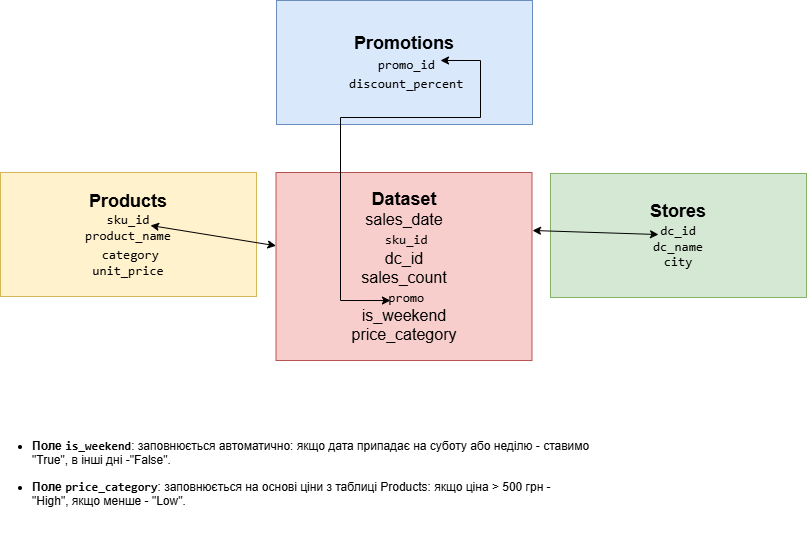

The diagram above was exported from draw.io. Its source (the exported page's mxGraphModel, read from the mxfile embedded in the PNG):
<mxGraphModel dx="1338" dy="772" grid="1" gridSize="10" guides="1" tooltips="1" connect="1" arrows="1" fold="1" page="1" pageScale="1" pageWidth="827" pageHeight="1169" math="0" shadow="0">
  <root>
    <mxCell id="0" />
    <mxCell id="1" parent="0" />
    <mxCell id="EMc8DSZa6Hkhtnwg0rhm-2" parent="1" style="rounded=0;whiteSpace=wrap;html=1;fillColor=#f8cecc;strokeColor=#b85450;" value="&lt;font style=&quot;font-size: 18px;&quot; face=&quot;Helvetica&quot;&gt;&lt;b data-path-to-node=&quot;3,0,0&quot; data-index-in-node=&quot;31&quot; style=&quot;&quot;&gt;Dataset&lt;/b&gt;&lt;/font&gt;&lt;div&gt;&lt;code data-path-to-node=&quot;3,0,0&quot; data-index-in-node=&quot;56&quot;&gt;&lt;font size=&quot;3&quot; face=&quot;Helvetica&quot;&gt;sales_date&lt;/font&gt;&lt;/code&gt;&lt;/div&gt;&lt;div&gt;&lt;font size=&quot;3&quot; face=&quot;Helvetica&quot;&gt;&amp;nbsp;&lt;code data-path-to-node=&quot;3,0,0&quot; data-index-in-node=&quot;68&quot;&gt;sku_id&lt;/code&gt;&lt;/font&gt;&lt;/div&gt;&lt;div&gt;&lt;code data-path-to-node=&quot;3,0,0&quot; data-index-in-node=&quot;76&quot;&gt;&lt;font size=&quot;3&quot; face=&quot;Helvetica&quot;&gt;dc_id&lt;/font&gt;&lt;/code&gt;&lt;/div&gt;&lt;div&gt;&lt;code data-path-to-node=&quot;3,0,0&quot; data-index-in-node=&quot;83&quot;&gt;&lt;font size=&quot;3&quot; face=&quot;Helvetica&quot;&gt;sales_count&lt;/font&gt;&lt;/code&gt;&lt;/div&gt;&lt;div&gt;&lt;font size=&quot;3&quot; face=&quot;Helvetica&quot;&gt;&amp;nbsp;&lt;code data-path-to-node=&quot;3,0,0&quot; data-index-in-node=&quot;96&quot;&gt;promo&lt;/code&gt;&lt;/font&gt;&lt;/div&gt;&lt;div&gt;&lt;span style=&quot;background-color: transparent; color: light-dark(rgb(0, 0, 0), rgb(255, 255, 255));&quot;&gt;&lt;font face=&quot;Helvetica&quot; size=&quot;3&quot;&gt;is_weekend&lt;/font&gt;&lt;/span&gt;&lt;/div&gt;&lt;div&gt;&lt;span style=&quot;background-color: transparent; color: light-dark(rgb(0, 0, 0), rgb(255, 255, 255));&quot;&gt;&lt;font face=&quot;Helvetica&quot; size=&quot;3&quot;&gt;price_category&lt;/font&gt;&lt;/span&gt;&lt;/div&gt;" vertex="1">
      <mxGeometry height="188" width="256" x="285.5" y="522" as="geometry" />
    </mxCell>
    <mxCell id="EMc8DSZa6Hkhtnwg0rhm-3" parent="1" style="rounded=0;whiteSpace=wrap;html=1;fillColor=#fff2cc;strokeColor=#d6b656;" value="&lt;b data-path-to-node=&quot;3,1,0&quot; data-index-in-node=&quot;19&quot;&gt;&lt;font style=&quot;font-size: 18px;&quot;&gt;Products&lt;/font&gt;&lt;/b&gt;&lt;div&gt;&lt;code data-path-to-node=&quot;3,1,0&quot; data-index-in-node=&quot;35&quot;&gt;&lt;font size=&quot;3&quot;&gt;sku_id&lt;/font&gt;&lt;/code&gt;&lt;/div&gt;&lt;div&gt;&lt;code data-path-to-node=&quot;3,1,0&quot; data-index-in-node=&quot;43&quot;&gt;&lt;font size=&quot;3&quot;&gt;product_name&lt;/font&gt;&lt;/code&gt;&lt;/div&gt;&lt;div&gt;&lt;font size=&quot;3&quot;&gt;&amp;nbsp;&lt;code data-path-to-node=&quot;3,1,0&quot; data-index-in-node=&quot;57&quot;&gt;category&lt;/code&gt;&lt;/font&gt;&lt;/div&gt;&lt;div&gt;&lt;code data-path-to-node=&quot;3,1,0&quot; data-index-in-node=&quot;67&quot;&gt;&lt;font size=&quot;3&quot;&gt;unit_price&lt;/font&gt;&lt;/code&gt;&lt;/div&gt;" vertex="1">
      <mxGeometry height="124" width="256" x="10" y="522" as="geometry" />
    </mxCell>
    <mxCell id="EMc8DSZa6Hkhtnwg0rhm-4" parent="1" style="rounded=0;whiteSpace=wrap;html=1;fillColor=#d5e8d4;strokeColor=#82b366;" value="&lt;b data-path-to-node=&quot;3,2,0&quot; data-index-in-node=&quot;20&quot;&gt;&lt;font style=&quot;font-size: 18px;&quot;&gt;Stores&lt;/font&gt;&lt;/b&gt;&lt;div&gt;&lt;code data-path-to-node=&quot;3,2,0&quot; data-index-in-node=&quot;34&quot;&gt;&lt;font size=&quot;3&quot;&gt;dc_id&lt;/font&gt;&lt;/code&gt;&lt;/div&gt;&lt;div&gt;&lt;code data-path-to-node=&quot;3,2,0&quot; data-index-in-node=&quot;41&quot;&gt;&lt;font size=&quot;3&quot;&gt;dc_name&lt;/font&gt;&lt;/code&gt;&lt;/div&gt;&lt;div&gt;&lt;code data-path-to-node=&quot;3,2,0&quot; data-index-in-node=&quot;50&quot;&gt;&lt;font size=&quot;3&quot;&gt;city&lt;/font&gt;&lt;/code&gt;&lt;/div&gt;" vertex="1">
      <mxGeometry height="124" width="256" x="560" y="523" as="geometry" />
    </mxCell>
    <mxCell id="EMc8DSZa6Hkhtnwg0rhm-12" parent="1" style="rounded=0;whiteSpace=wrap;html=1;fillColor=#dae8fc;strokeColor=#6c8ebf;" value="&lt;b data-path-to-node=&quot;3,3,0&quot; data-index-in-node=&quot;20&quot;&gt;&lt;font style=&quot;font-size: 18px;&quot;&gt;Promotions&lt;/font&gt;&lt;/b&gt;&lt;div&gt;&lt;font size=&quot;3&quot;&gt;&amp;nbsp;&lt;code data-path-to-node=&quot;3,3,0&quot; data-index-in-node=&quot;38&quot;&gt;promo_id&lt;/code&gt;&lt;/font&gt;&lt;/div&gt;&lt;div&gt;&lt;font size=&quot;3&quot;&gt;&amp;nbsp;&lt;code data-path-to-node=&quot;3,3,0&quot; data-index-in-node=&quot;48&quot;&gt;discount_percent&lt;/code&gt;&lt;/font&gt;&lt;/div&gt;" vertex="1">
      <mxGeometry height="124" width="256" x="286" y="350" as="geometry" />
    </mxCell>
    <mxCell id="EMc8DSZa6Hkhtnwg0rhm-14" edge="1" parent="1" style="endArrow=classic;startArrow=classic;html=1;rounded=0;" target="EMc8DSZa6Hkhtnwg0rhm-2" value="">
      <mxGeometry height="50" relative="1" width="50" as="geometry">
        <mxPoint x="160" y="574.97" as="sourcePoint" />
        <mxPoint x="299.93600000000015" y="570.0020000000002" as="targetPoint" />
      </mxGeometry>
    </mxCell>
    <mxCell id="EMc8DSZa6Hkhtnwg0rhm-15" edge="1" parent="1" style="endArrow=classic;startArrow=classic;html=1;rounded=0;" value="">
      <mxGeometry height="50" relative="1" width="50" as="geometry">
        <mxPoint x="542" y="580" as="sourcePoint" />
        <mxPoint x="668" y="584.03" as="targetPoint" />
      </mxGeometry>
    </mxCell>
    <mxCell id="EMc8DSZa6Hkhtnwg0rhm-17" edge="1" parent="1" style="endArrow=classic;startArrow=classic;html=1;rounded=0;edgeStyle=orthogonalEdgeStyle;entryX=0.447;entryY=0.681;entryDx=0;entryDy=0;entryPerimeter=0;" target="EMc8DSZa6Hkhtnwg0rhm-2" value="">
      <mxGeometry height="50" relative="1" width="50" as="geometry">
        <Array as="points">
          <mxPoint x="490" y="410" />
          <mxPoint x="490" y="467" />
          <mxPoint x="350" y="467" />
          <mxPoint x="350" y="650" />
        </Array>
        <mxPoint x="450" y="409.99" as="sourcePoint" />
        <mxPoint x="530" y="410" as="targetPoint" />
      </mxGeometry>
    </mxCell>
    <mxCell id="EMc8DSZa6Hkhtnwg0rhm-20" parent="1" style="text;whiteSpace=wrap;html=1;" value="&lt;li&gt;&lt;p data-path-to-node=&quot;8,0,0&quot;&gt;&lt;b data-path-to-node=&quot;8,0,0&quot; data-index-in-node=&quot;0&quot;&gt;Поле &lt;code data-path-to-node=&quot;8,0,0&quot; data-index-in-node=&quot;5&quot;&gt;is_weekend&lt;/code&gt;&lt;/b&gt;: заповнюється автоматично: якщо дата припадає на суботу або неділю - ставимо &quot;True&quot;, в інші дні -&quot;False&quot;.&lt;/p&gt;&lt;/li&gt;&lt;li&gt;&lt;p data-path-to-node=&quot;8,1,0&quot;&gt;&lt;b data-path-to-node=&quot;8,1,0&quot; data-index-in-node=&quot;0&quot;&gt;Поле &lt;code data-path-to-node=&quot;8,1,0&quot; data-index-in-node=&quot;5&quot;&gt;price_category&lt;/code&gt;&lt;/b&gt;: заповнюється на основі ціни з таблиці Products: якщо ціна &amp;gt; 500 грн - &quot;High&quot;, якщо менше - &quot;Low&quot;.&lt;/p&gt;&lt;/li&gt;" vertex="1">
      <mxGeometry height="120" width="560" x="40" y="770" as="geometry" />
    </mxCell>
  </root>
</mxGraphModel>